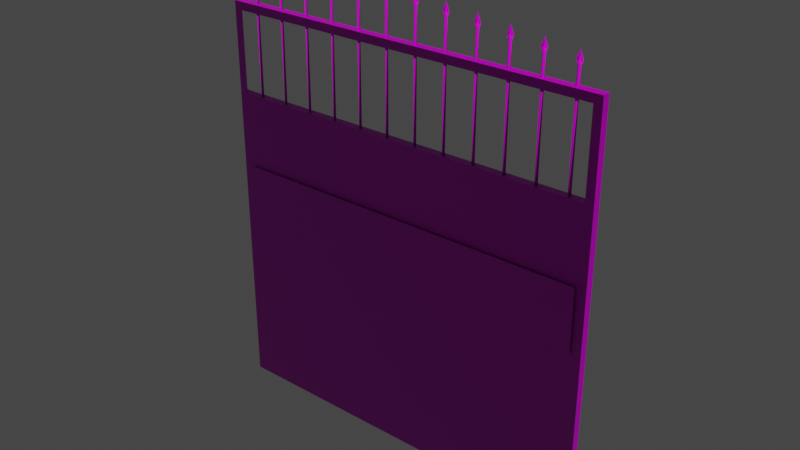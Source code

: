 # Source: railway_gate_right.blend  (saved by Blender 2.80.75; exported with 4.5.12 LTS)
import bpy
from mathutils import Matrix  # noqa: F401  (used for matrix-valued properties, if any)

bpy.ops.wm.read_factory_settings(use_empty=True)
scene = bpy.context.scene
scene.name = 'Scene'

# ---- collections
col_collection = bpy.data.collections.new('Collection'); scene.collection.children.link(col_collection)

# ---- images (referenced by path relative to the original .blend; pixels are not part of the script)
import os
ASSET_DIR = os.environ.get("B2B_ASSET_DIR", "")  # directory of the original .blend (textures are referenced by path, not embedded)
HERE = os.path.dirname(os.path.abspath(__file__))  # packed textures are extracted next to this script under _unpacked/

def load_image(name, relpath, width, height, colorspace="sRGB"):
    """Load a texture the original file referenced (path relative to the .blend, or extracted next to this script)."""
    p = next((c for c in (os.path.join(HERE, relpath), os.path.join(ASSET_DIR, relpath)) if relpath and os.path.exists(c)), "")
    if p:
        img = bpy.data.images.load(p, check_existing=True)
        img.name = name
    else:  # same state as the original file: an image datablock whose file is absent (Cycles renders it pink)
        img = bpy.data.images.new(name, width, height)
        img.source = "FILE"
        img.filepath = "//" + (relpath or name)
    img.colorspace_settings.name = colorspace
    return img
img_rail_gate_dds = load_image('rail_gate.dds', 'rail_gate.dds', 1024, 1024, 'sRGB')
img_rail_gate_specular_dds = load_image('rail_gate_specular.dds', 'rail_gate_specular.dds', 1024, 1024, 'sRGB')
img_rail_gate_bump_dds = load_image('rail_gate_bump.dds', 'rail_gate_bump.dds', 1024, 1024, 'Non-Color')

# ---- materials (node trees are filled in below, after node groups)
mat_railway_gate = bpy.data.materials.new('railway_gate')
mat_railway_gate.use_transparent_shadow = False
mat_railway_gate.diffuse_color = (0.7, 0.7, 0.7, 1.0)
mat_railway_gate.roughness = 0.5
mat_railway_gate.specular_intensity = 0.7

# ---- material node trees
mat_railway_gate.use_nodes = True; mat_railway_gate.node_tree.nodes.clear()
_N = mat_railway_gate.node_tree.nodes; _L = mat_railway_gate.node_tree.links
n0 = _N.new('ShaderNodeOutputMaterial'); n0.name = 'Material Output'; n0.location = (300, 300)
n1 = _N.new('ShaderNodeBsdfPrincipled'); n1.name = 'Principled BSDF'; n1.location = (10, 300)
n1.distribution = 'GGX'
n1.subsurface_method = 'BURLEY'
n1.inputs[3].default_value = 1.45
n1.inputs[27].default_value = (0.0, 0.0, 0.0, 1.0)
n1.inputs[28].default_value = 1.0
n2 = _N.new('ShaderNodeTexImage'); n2.name = 'Image Texture'; n2.location = (-300, 600)
n2.image = img_rail_gate_dds
n3 = _N.new('ShaderNodeTexImage'); n3.name = 'Image Texture.001'; n3.location = (-300, 300)
n3.image = img_rail_gate_specular_dds
n4 = _N.new('ShaderNodeNormalMap'); n4.name = 'Normal Map'; n4.location = (-300, -300)
n4.label = 'Normal/Map'
n5 = _N.new('ShaderNodeTexImage'); n5.name = 'Image Texture.002'; n5.location = (-600, -900)
n5.image = img_rail_gate_bump_dds
_L.new(n1.outputs[0], n0.inputs[0])
_L.new(n2.outputs[0], n1.inputs[0])
_L.new(n3.outputs[0], n1.inputs[13])
_L.new(n4.outputs[0], n1.inputs[5])
_L.new(n5.outputs[0], n4.inputs[1])
n0.is_active_output = True

# ---- world
world_world = bpy.data.worlds.new('World'); scene.world = world_world
world_world.use_nodes = True; world_world.node_tree.nodes.clear()
_N = world_world.node_tree.nodes; _L = world_world.node_tree.links
n0 = _N.new('ShaderNodeOutputWorld'); n0.name = 'World Output'; n0.location = (300, 300)
n1 = _N.new('ShaderNodeBackground'); n1.name = 'Background'; n1.location = (10, 300)
n1.inputs[0].default_value = (0.05088, 0.05088, 0.05088, 1.0)
_L.new(n1.outputs[0], n0.inputs[0])
n0.is_active_output = True
world_world.color = (0.05088, 0.05088, 0.05088)
world_world.use_sun_shadow = False
world_world.sun_shadow_jitter_overblur = 0.0

# ---- meshes
me_railway_gate = bpy.data.meshes.new('railway_gate')
me_railway_gate.from_pydata([(0.007825, 2.341, 1.093), (0.009941, 0.06078, 1.093), (0.007825, 2.341, 1.493), (0.009941, 0.06078, 1.493), (-0.02153, 1.652, 1.093), (-0.02218, 2.341, 1.093), (-0.02153, 1.652, 1.493), (-0.02218, 2.341, 1.493), (-0.01004, 0.03999, 1.91), (-0.01219, 2.36, 0.04), (-0.0501, 0.1037, 1.91), (-0.0522, 2.36, 0.09138), (-0.0101, 0.1037, 1.91), (-0.01219, 2.36, 0.09138), (-0.05001, -4.771e-05, 8.439e-10), (-0.05223, 2.4, 3.897e-07), (-0.05223, 2.4, 1.95), (-0.05001, -4.802e-05, 1.95), (-0.05001, -4.798e-05, 1.7), (-0.05023, 0.25, 1.95), (-0.00223, 2.4, 2.5), (-0.00223, 2.4, 3.889e-07), (-0.05223, 2.4, 2.5), (-0.05001, -4.811e-05, 2.5), (-7.91e-08, -3.879e-07, 2.5), (-4.686e-05, 0.05, 2.45), (-1.217e-07, 1.718e-08, 1.303e-15), (-4.686e-05, 0.05, 1.95), (-0.002183, 2.35, 1.95), (-0.01219, 2.36, 1.91), (-0.01004, 0.03999, 0.04), (-0.002183, 2.35, 2.45), (-0.02395, 0.14, 2.6), (-0.02395, 0.14, 1.95), (-0.03396, 0.15, 2.63), (-0.01396, 0.15, 1.95), (-0.01396, 0.15, 2.63), (-0.02397, 0.16, 1.95), (-0.02397, 0.16, 2.6), (-0.03396, 0.15, 1.95), (-0.02398, 0.17, 2.63), (-0.02396, 0.15, 2.68), (-0.02395, 0.13, 2.63), (-0.02412, 0.33, 2.62), (-0.02412, 0.33, 1.95), (-0.03413, 0.34, 2.65), (-0.01414, 0.34, 1.95), (-0.01414, 0.34, 2.65), (-0.02414, 0.35, 1.95), (-0.02414, 0.35, 2.62), (-0.03413, 0.34, 1.95), (-0.02416, 0.36, 2.65), (-0.02414, 0.34, 2.7), (-0.02412, 0.32, 2.65), (-0.02431, 0.52, 2.64), (-0.02431, 0.52, 1.95), (-0.03431, 0.53, 2.67), (-0.01432, 0.53, 1.95), (-0.01432, 0.53, 2.67), (-0.02433, 0.54, 1.95), (-0.02433, 0.54, 2.64), (-0.03431, 0.53, 1.95), (-0.02433, 0.55, 2.67), (-0.02431, 0.53, 2.72), (-0.02429, 0.51, 2.67), (-0.02448, 0.71, 2.66), (-0.02448, 0.71, 1.95), (-0.03449, 0.72, 2.69), (-0.01449, 0.72, 1.95), (-0.01449, 0.72, 2.69), (-0.0245, 0.73, 1.95), (-0.0245, 0.73, 2.66), (-0.03449, 0.72, 1.95), (-0.02451, 0.74, 2.69), (-0.02449, 0.72, 2.74), (-0.02447, 0.7, 2.69), (-0.02466, 0.9, 2.68), (-0.02466, 0.9, 1.95), (-0.03467, 0.91, 2.71), (-0.01467, 0.91, 1.95), (-0.01467, 0.91, 2.71), (-0.02468, 0.92, 1.95), (-0.02468, 0.92, 2.68), (-0.03467, 0.91, 1.95), (-0.02468, 0.93, 2.71), (-0.02466, 0.91, 2.76), (-0.02464, 0.89, 2.71), (-0.02483, 1.09, 2.7), (-0.02483, 1.09, 1.95), (-0.03484, 1.1, 2.73), (-0.01484, 1.1, 1.95), (-0.01484, 1.1, 2.73), (-0.02485, 1.11, 1.95), (-0.02485, 1.11, 2.7), (-0.03484, 1.1, 1.95), (-0.02487, 1.12, 2.73), (-0.02484, 1.1, 2.78), (-0.02482, 1.08, 2.73), (-0.02501, 1.28, 2.72), (-0.02501, 1.28, 1.95), (-0.03502, 1.29, 2.75), (-0.01502, 1.29, 1.95), (-0.01502, 1.29, 2.75), (-0.02503, 1.3, 2.72), (-0.02504, 1.31, 2.75), (-0.02503, 1.3, 1.95), (-0.03502, 1.29, 1.95), (-0.02502, 1.29, 2.8), (-0.025, 1.27, 2.75), (-0.02518, 1.47, 2.74), (-0.02518, 1.47, 1.95), (-0.03519, 1.48, 2.77), (-0.01519, 1.48, 1.95), (-0.01519, 1.48, 2.77), (-0.0252, 1.49, 1.95), (-0.0252, 1.49, 2.74), (-0.03519, 1.48, 1.95), (-0.02521, 1.5, 2.77), (-0.0252, 1.48, 2.82), (-0.02518, 1.46, 2.77), (-0.02536, 1.66, 2.76), (-0.02536, 1.66, 1.95), (-0.03537, 1.67, 2.79), (-0.01538, 1.67, 1.95), (-0.01538, 1.67, 2.79), (-0.02538, 1.68, 1.95), (-0.02538, 1.68, 2.76), (-0.03537, 1.67, 1.95), (-0.02539, 1.69, 2.79), (-0.02537, 1.67, 2.84), (-0.02535, 1.65, 2.79), (-0.02553, 1.85, 2.78), (-0.02553, 1.85, 1.95), (-0.03554, 1.86, 2.81), (-0.01555, 1.86, 1.95), (-0.01555, 1.86, 2.81), (-0.02556, 1.87, 1.95), (-0.02556, 1.87, 2.78), (-0.03554, 1.86, 1.95), (-0.02556, 1.88, 2.81), (-0.02555, 1.86, 2.86), (-0.02553, 1.84, 2.81), (-0.02572, 2.04, 2.8), (-0.02572, 2.04, 1.95), (-0.03573, 2.05, 2.83), (-0.01573, 2.05, 1.95), (-0.01573, 2.05, 2.83), (-0.02574, 2.06, 1.95), (-0.02574, 2.06, 2.8), (-0.03573, 2.05, 1.95), (-0.02574, 2.07, 2.83), (-0.02572, 2.05, 2.88), (-0.0257, 2.03, 2.83), (-0.02589, 2.23, 2.82), (-0.02589, 2.23, 1.95), (-0.0359, 2.24, 2.85), (-0.0159, 2.24, 1.95), (-0.0159, 2.24, 2.85), (-0.02591, 2.25, 1.95), (-0.02591, 2.25, 2.82), (-0.0359, 2.24, 1.95), (-0.02591, 2.26, 2.85), (-0.0259, 2.24, 2.9), (-0.02588, 2.22, 2.85)], [], [(0, 2, 1), (3, 1, 2), (4, 6, 5), (7, 5, 6), (10, 12, 11), (13, 11, 12), (20, 21, 15), (15, 16, 20), (16, 22, 20), (20, 22, 23), (23, 24, 20), (25, 20, 24), (24, 26, 25), (27, 25, 26), (26, 21, 27), (21, 28, 27), (17, 27, 28), (28, 19, 17), (8, 17, 19), (19, 29, 8), (8, 29, 9), (9, 30, 8), (17, 8, 30), (18, 17, 30), (30, 14, 18), (18, 14, 26), (26, 24, 18), (24, 17, 18), (24, 23, 17), (27, 17, 23), (23, 25, 27), (25, 23, 22), (22, 31, 25), (25, 31, 20), (31, 28, 20), (21, 20, 28), (28, 31, 22), (22, 16, 28), (16, 19, 28), (19, 16, 29), (9, 29, 16), (16, 15, 9), (9, 15, 14), (14, 30, 9), (32, 34, 33), (33, 35, 32), (36, 32, 35), (35, 37, 36), (38, 36, 37), (37, 39, 38), (34, 38, 39), (39, 33, 34), (34, 40, 38), (40, 36, 38), (40, 41, 36), (36, 41, 42), (36, 42, 32), (42, 34, 32), (42, 41, 34), (34, 41, 40), (43, 45, 44), (44, 46, 43), (47, 43, 46), (46, 48, 47), (49, 47, 48), (48, 50, 49), (45, 49, 50), (50, 44, 45), (45, 51, 49), (51, 47, 49), (51, 52, 47), (47, 52, 53), (47, 53, 43), (53, 45, 43), (53, 52, 45), (45, 52, 51), (54, 56, 55), (55, 57, 54), (58, 54, 57), (57, 59, 58), (60, 58, 59), (59, 61, 60), (56, 60, 61), (61, 55, 56), (56, 62, 60), (62, 58, 60), (62, 63, 58), (58, 63, 64), (58, 64, 54), (64, 56, 54), (64, 63, 56), (56, 63, 62), (65, 67, 66), (66, 68, 65), (69, 65, 68), (68, 70, 69), (71, 69, 70), (70, 72, 71), (67, 71, 72), (72, 66, 67), (67, 73, 71), (73, 69, 71), (73, 74, 69), (69, 74, 75), (69, 75, 65), (75, 67, 65), (75, 74, 67), (67, 74, 73), (76, 78, 77), (77, 79, 76), (80, 76, 79), (79, 81, 80), (82, 80, 81), (81, 83, 82), (78, 82, 83), (83, 77, 78), (78, 84, 82), (84, 80, 82), (84, 85, 80), (80, 85, 86), (80, 86, 76), (86, 78, 76), (86, 85, 78), (78, 85, 84), (87, 89, 88), (88, 90, 87), (91, 87, 90), (90, 92, 91), (93, 91, 92), (92, 94, 93), (89, 93, 94), (94, 88, 89), (89, 95, 93), (95, 91, 93), (95, 96, 91), (91, 96, 97), (91, 97, 87), (97, 89, 87), (97, 96, 89), (89, 96, 95), (98, 100, 99), (99, 101, 98), (102, 98, 101), (102, 101, 103), (104, 102, 103), (100, 104, 103), (103, 105, 100), (106, 100, 105), (106, 99, 100), (105, 103, 101), (100, 107, 104), (104, 107, 102), (102, 107, 108), (102, 108, 98), (108, 100, 98), (108, 107, 100), (109, 111, 110), (110, 112, 109), (113, 109, 112), (112, 114, 113), (115, 113, 114), (114, 116, 115), (111, 115, 116), (116, 110, 111), (111, 117, 115), (117, 113, 115), (117, 118, 113), (113, 118, 119), (113, 119, 109), (119, 111, 109), (119, 118, 111), (111, 118, 117), (120, 122, 121), (121, 123, 120), (124, 120, 123), (123, 125, 124), (126, 124, 125), (125, 127, 126), (122, 126, 127), (127, 121, 122), (122, 128, 126), (128, 124, 126), (128, 129, 124), (124, 129, 130), (124, 130, 120), (130, 122, 120), (130, 129, 122), (122, 129, 128), (131, 133, 132), (132, 134, 131), (135, 131, 134), (134, 136, 135), (137, 135, 136), (136, 138, 137), (133, 137, 138), (138, 132, 133), (133, 139, 137), (139, 135, 137), (139, 140, 135), (135, 140, 141), (135, 141, 131), (141, 133, 131), (141, 140, 133), (133, 140, 139), (142, 144, 143), (143, 145, 142), (146, 142, 145), (145, 147, 146), (148, 146, 147), (147, 149, 148), (144, 148, 149), (149, 143, 144), (144, 150, 148), (150, 146, 148), (150, 151, 146), (146, 151, 152), (146, 152, 142), (152, 144, 142), (152, 151, 144), (144, 151, 150), (153, 155, 154), (154, 156, 153), (157, 153, 156), (156, 158, 157), (159, 157, 158), (158, 160, 159), (155, 159, 160), (160, 154, 155), (155, 161, 159), (161, 157, 159), (161, 162, 157), (157, 162, 163), (157, 163, 153), (163, 155, 153), (163, 162, 155), (155, 162, 161)])
_uv = me_railway_gate.uv_layers.new(name='UVMap')
_uv.uv.foreach_set('vector', [-1.654, 0.5319, -1.654, 0.61, -1.877, 0.5319, -1.877, 0.61, -1.877, 0.5319, -1.654, 0.61, -1.721, 0.5319, -1.721, 0.61, -1.654, 0.5319, -1.654, 0.61, -1.654, 0.5319, -1.721, 0.61, -1.037, -7.51, -1.037, -7.502, -1.32, -7.51, -1.32, -7.502, -1.32, -7.51, -1.037, -7.502, -2.77, 0.4876, -2.77, -0.000714, -2.765, -0.000714, -2.765, -0.000714, -2.765, 0.3801, -2.77, 0.4876, -2.765, 0.3801, -2.765, 0.4876, -2.77, 0.4876, -2.765, 0.4767, -2.765, 0.4864, -2.999, 0.4864, -2.999, 0.4864, -2.999, 0.4767, -2.765, 0.4767, -3.534, 0.4793, -3.305, 0.4891, -3.539, 0.4891, -3.539, 0.4891, -3.539, 0.000828, -3.534, 0.4793, -3.534, 0.3817, -3.534, 0.4793, -3.539, 0.000828, -3.539, 0.000828, -3.305, 0.000828, -3.534, 0.3817, -3.305, 0.000828, -3.309, 0.3817, -3.534, 0.3817, -3.0, 0.3705, -2.995, 0.3803, -2.77, 0.3803, -2.77, 0.3803, -2.975, 0.3705, -3.0, 0.3705, -1.304, 0.502, -1.3, 0.491, -1.324, 0.491, -1.324, 0.491, -1.53, 0.502, -1.304, 0.502, -1.08, 0.3708, -1.303, 0.3708, -1.303, 0.009857, -1.303, 0.009857, -1.08, 0.009859, -1.08, 0.3708, -0.9646, 0.4917, -0.9685, 0.5028, -1.151, 0.5028, -0.989, 0.4917, -0.9646, 0.4917, -1.151, 0.5028, -1.151, 0.5028, -1.155, 0.4917, -0.989, 0.4917, -3.005, 0.3328, -3.005, 0.000746, -3.0, 0.000746, -3.0, 0.000746, -3.0, 0.489, -3.005, 0.3328, -3.0, 0.489, -3.005, 0.3816, -3.005, 0.3328, -3.0, 0.489, -3.005, 0.489, -3.005, 0.3816, -0.9645, 0.5038, -0.9645, 0.49, -0.9108, 0.49, -0.9108, 0.49, -0.9157, 0.5038, -0.9645, 0.5038, -1.688, 0.504, -1.693, 0.4902, -1.459, 0.4902, -1.459, 0.4902, -1.464, 0.504, -1.688, 0.504, -3.534, 0.4793, -3.309, 0.4793, -3.305, 0.4891, -3.309, 0.4793, -3.309, 0.3817, -3.305, 0.4891, -3.305, 0.000828, -3.305, 0.4891, -3.309, 0.3817, -1.391, 0.504, -1.439, 0.504, -1.444, 0.4902, -1.444, 0.4902, -1.391, 0.4902, -1.391, 0.504, -2.766, 0.3705, -2.975, 0.3705, -2.77, 0.3803, -1.324, 0.491, -1.534, 0.491, -1.53, 0.502, -1.204, 0.5027, -1.387, 0.5027, -1.391, 0.4917, -1.391, 0.4917, -1.2, 0.4917, -1.204, 0.5027, -1.283, 0.4911, -1.287, 0.5022, -1.053, 0.5022, -1.053, 0.5022, -1.057, 0.4911, -1.283, 0.4911, -0.9879, 0.3429, -0.9865, 0.3488, -0.9879, 0.216, -0.9879, 0.216, -0.9865, 0.216, -0.9879, 0.3429, -0.9865, 0.3488, -0.9879, 0.3429, -0.9865, 0.216, -0.9865, 0.216, -0.9879, 0.216, -0.9865, 0.3488, -0.9879, 0.3429, -0.9865, 0.3488, -0.9879, 0.216, -0.9852, 0.216, -0.9865, 0.216, -0.9852, 0.3429, -0.9865, 0.3488, -0.9852, 0.3429, -0.9865, 0.216, -0.9865, 0.216, -0.9879, 0.216, -0.9865, 0.3488, -0.9865, 0.3488, -0.9844, 0.3489, -0.9852, 0.3429, -0.9887, 0.3489, -0.9865, 0.3488, -0.9879, 0.3429, -0.9887, 0.3489, -0.9869, 0.3587, -0.9865, 0.3488, -0.9865, 0.3488, -0.9825, 0.3546, -0.9851, 0.3455, -0.9865, 0.3488, -0.9851, 0.3455, -0.9879, 0.3429, -0.9887, 0.3489, -0.9865, 0.3488, -0.9879, 0.3429, -0.9887, 0.3489, -0.9869, 0.3587, -0.9865, 0.3488, -0.9865, 0.3488, -0.9862, 0.3587, -0.9844, 0.3489, -0.9879, 0.3429, -0.9865, 0.3488, -0.9879, 0.2121, -0.9879, 0.2121, -0.9865, 0.2121, -0.9879, 0.3429, -0.9865, 0.3488, -0.9879, 0.3429, -0.9865, 0.2121, -0.9865, 0.2121, -0.9879, 0.2121, -0.9865, 0.3488, -0.9879, 0.3429, -0.9865, 0.3488, -0.9879, 0.2121, -0.9852, 0.2121, -0.9865, 0.2121, -0.9852, 0.3429, -0.9865, 0.3488, -0.9852, 0.3429, -0.9865, 0.2121, -0.9865, 0.2121, -0.9879, 0.2121, -0.9865, 0.3488, -0.9865, 0.3488, -0.9844, 0.3489, -0.9852, 0.3429, -0.9887, 0.3489, -0.9865, 0.3488, -0.9879, 0.3429, -0.9887, 0.3489, -0.9869, 0.3587, -0.9865, 0.3488, -0.9865, 0.3488, -0.9825, 0.3546, -0.9851, 0.3455, -0.9865, 0.3488, -0.9851, 0.3455, -0.9879, 0.3429, -0.9887, 0.3489, -0.9865, 0.3488, -0.9879, 0.3429, -0.9887, 0.3489, -0.9869, 0.3587, -0.9865, 0.3488, -0.9865, 0.3488, -0.9862, 0.3587, -0.9844, 0.3489, -0.9879, 0.3429, -0.9865, 0.3488, -0.9879, 0.2082, -0.9879, 0.2082, -0.9865, 0.2082, -0.9879, 0.3429, -0.9865, 0.3488, -0.9879, 0.3429, -0.9865, 0.2082, -0.9865, 0.2082, -0.9879, 0.2082, -0.9865, 0.3488, -0.9879, 0.3429, -0.9865, 0.3488, -0.9879, 0.2082, -0.9852, 0.2082, -0.9865, 0.2082, -0.9852, 0.3429, -0.9865, 0.3488, -0.9852, 0.3429, -0.9865, 0.2082, -0.9865, 0.2082, -0.9879, 0.2082, -0.9865, 0.3488, -0.9865, 0.3488, -0.9844, 0.3489, -0.9852, 0.3429, -0.9887, 0.3489, -0.9865, 0.3488, -0.9879, 0.3429, -0.9887, 0.3489, -0.9869, 0.3587, -0.9865, 0.3488, -0.9865, 0.3488, -0.9825, 0.3546, -0.9851, 0.3455, -0.9865, 0.3488, -0.9851, 0.3455, -0.9879, 0.3429, -0.9887, 0.3489, -0.9865, 0.3488, -0.9879, 0.3429, -0.9887, 0.3489, -0.9869, 0.3587, -0.9865, 0.3488, -0.9865, 0.3488, -0.9862, 0.3587, -0.9844, 0.3489, -0.9879, 0.3429, -0.9865, 0.3488, -0.9879, 0.2043, -0.9879, 0.2043, -0.9865, 0.2043, -0.9879, 0.3429, -0.9865, 0.3488, -0.9879, 0.3429, -0.9865, 0.2043, -0.9865, 0.2043, -0.9879, 0.2043, -0.9865, 0.3488, -0.9879, 0.3429, -0.9865, 0.3488, -0.9879, 0.2043, -0.9852, 0.2043, -0.9865, 0.2043, -0.9852, 0.3429, -0.9865, 0.3488, -0.9852, 0.3429, -0.9865, 0.2043, -0.9865, 0.2043, -0.9879, 0.2043, -0.9865, 0.3488, -0.9865, 0.3488, -0.9844, 0.3489, -0.9852, 0.3429, -0.9887, 0.3489, -0.9865, 0.3488, -0.9879, 0.3429, -0.9887, 0.3489, -0.9869, 0.3587, -0.9865, 0.3488, -0.9865, 0.3488, -0.9825, 0.3546, -0.9851, 0.3455, -0.9865, 0.3488, -0.9851, 0.3455, -0.9879, 0.3429, -0.9887, 0.3489, -0.9865, 0.3488, -0.9879, 0.3429, -0.9887, 0.3489, -0.9869, 0.3587, -0.9865, 0.3488, -0.9865, 0.3488, -0.9862, 0.3587, -0.9844, 0.3489, -0.9879, 0.3429, -0.9865, 0.3488, -0.9879, 0.2004, -0.9879, 0.2004, -0.9865, 0.2004, -0.9879, 0.3429, -0.9865, 0.3488, -0.9879, 0.3429, -0.9865, 0.2004, -0.9865, 0.2004, -0.9879, 0.2004, -0.9865, 0.3488, -0.9879, 0.3429, -0.9865, 0.3488, -0.9879, 0.2004, -0.9852, 0.2004, -0.9865, 0.2004, -0.9852, 0.3429, -0.9865, 0.3488, -0.9852, 0.3429, -0.9865, 0.2004, -0.9865, 0.2004, -0.9879, 0.2004, -0.9865, 0.3488, -0.9865, 0.3488, -0.9844, 0.3489, -0.9852, 0.3429, -0.9887, 0.3489, -0.9865, 0.3488, -0.9879, 0.3429, -0.9887, 0.3489, -0.9869, 0.3587, -0.9865, 0.3488, -0.9865, 0.3488, -0.9825, 0.3546, -0.9851, 0.3455, -0.9865, 0.3488, -0.9851, 0.3455, -0.9879, 0.3429, -0.9887, 0.3489, -0.9865, 0.3488, -0.9879, 0.3429, -0.9887, 0.3489, -0.9869, 0.3587, -0.9865, 0.3488, -0.9865, 0.3488, -0.9862, 0.3587, -0.9844, 0.3489, -0.9879, 0.3429, -0.9865, 0.3488, -0.9879, 0.1964, -0.9879, 0.1964, -0.9865, 0.1964, -0.9879, 0.3429, -0.9865, 0.3488, -0.9879, 0.3429, -0.9865, 0.1964, -0.9865, 0.1964, -0.9879, 0.1964, -0.9865, 0.3488, -0.9879, 0.3429, -0.9865, 0.3488, -0.9879, 0.1964, -0.9852, 0.1964, -0.9865, 0.1964, -0.9852, 0.3429, -0.9865, 0.3488, -0.9852, 0.3429, -0.9865, 0.1964, -0.9865, 0.1964, -0.9879, 0.1964, -0.9865, 0.3488, -0.9865, 0.3488, -0.9844, 0.3489, -0.9852, 0.3429, -0.9887, 0.3489, -0.9865, 0.3488, -0.9879, 0.3429, -0.9887, 0.3489, -0.9869, 0.3587, -0.9865, 0.3488, -0.9865, 0.3488, -0.9825, 0.3546, -0.9851, 0.3455, -0.9865, 0.3488, -0.9851, 0.3455, -0.9879, 0.3429, -0.9887, 0.3489, -0.9865, 0.3488, -0.9879, 0.3429, -0.9887, 0.3489, -0.9869, 0.3587, -0.9865, 0.3488, -0.9865, 0.3488, -0.9862, 0.3587, -0.9844, 0.3489, -0.9879, 0.3429, -0.9865, 0.3488, -0.9879, 0.1925, -0.9879, 0.1925, -0.9865, 0.1925, -0.9879, 0.3429, -0.9865, 0.3488, -0.9879, 0.3429, -0.9865, 0.1925, -0.9865, 0.3488, -0.9865, 0.1925, -0.9879, 0.3429, -0.9887, 0.3489, -0.9865, 0.3488, -0.9879, 0.3429, -0.9865, 0.3488, -0.9844, 0.3489, -0.9852, 0.3429, -0.9852, 0.3429, -0.9852, 0.1925, -0.9865, 0.3488, -0.9865, 0.1925, -0.9865, 0.3488, -0.9852, 0.1925, -0.9865, 0.1925, -0.9879, 0.1925, -0.9865, 0.3488, -0.9879, 0.1925, -0.9879, 0.3429, -0.9865, 0.1925, -0.9865, 0.3488, -0.9862, 0.3587, -0.9844, 0.3489, -0.9887, 0.3489, -0.9869, 0.3587, -0.9865, 0.3488, -0.9865, 0.3488, -0.9825, 0.3546, -0.9851, 0.3455, -0.9865, 0.3488, -0.9851, 0.3455, -0.9879, 0.3429, -0.9887, 0.3489, -0.9865, 0.3488, -0.9879, 0.3429, -0.9887, 0.3489, -0.9869, 0.3587, -0.9865, 0.3488, -0.9879, 0.3429, -0.9865, 0.3488, -0.9879, 0.1886, -0.9879, 0.1886, -0.9865, 0.1886, -0.9879, 0.3429, -0.9865, 0.3488, -0.9879, 0.3429, -0.9865, 0.1886, -0.9865, 0.1886, -0.9879, 0.1886, -0.9865, 0.3488, -0.9879, 0.3429, -0.9865, 0.3488, -0.9879, 0.1886, -0.9852, 0.1886, -0.9865, 0.1886, -0.9852, 0.3429, -0.9865, 0.3488, -0.9852, 0.3429, -0.9865, 0.1886, -0.9865, 0.1886, -0.9879, 0.1886, -0.9865, 0.3488, -0.9865, 0.3488, -0.9844, 0.3489, -0.9852, 0.3429, -0.9887, 0.3489, -0.9865, 0.3488, -0.9879, 0.3429, -0.9887, 0.3489, -0.9869, 0.3587, -0.9865, 0.3488, -0.9865, 0.3488, -0.9825, 0.3546, -0.9851, 0.3455, -0.9865, 0.3488, -0.9851, 0.3455, -0.9879, 0.3429, -0.9887, 0.3489, -0.9865, 0.3488, -0.9879, 0.3429, -0.9887, 0.3489, -0.9869, 0.3587, -0.9865, 0.3488, -0.9865, 0.3488, -0.9862, 0.3587, -0.9844, 0.3489, -0.9879, 0.3429, -0.9865, 0.3488, -0.9879, 0.1847, -0.9879, 0.1847, -0.9865, 0.1847, -0.9879, 0.3429, -0.9865, 0.3488, -0.9879, 0.3429, -0.9865, 0.1847, -0.9865, 0.1847, -0.9879, 0.1847, -0.9865, 0.3488, -0.9879, 0.3429, -0.9865, 0.3488, -0.9879, 0.1847, -0.9852, 0.1847, -0.9865, 0.1847, -0.9852, 0.3429, -0.9865, 0.3488, -0.9852, 0.3429, -0.9865, 0.1847, -0.9865, 0.1847, -0.9879, 0.1847, -0.9865, 0.3488, -0.9865, 0.3488, -0.9844, 0.3489, -0.9852, 0.3429, -0.9887, 0.3489, -0.9865, 0.3488, -0.9879, 0.3429, -0.9887, 0.3489, -0.9869, 0.3587, -0.9865, 0.3488, -0.9865, 0.3488, -0.9825, 0.3546, -0.9851, 0.3455, -0.9865, 0.3488, -0.9851, 0.3455, -0.9879, 0.3429, -0.9887, 0.3489, -0.9865, 0.3488, -0.9879, 0.3429, -0.9887, 0.3489, -0.9869, 0.3587, -0.9865, 0.3488, -0.9865, 0.3488, -0.9862, 0.3587, -0.9844, 0.3489, -0.9879, 0.3429, -0.9865, 0.3488, -0.9879, 0.1808, -0.9879, 0.1808, -0.9865, 0.1808, -0.9879, 0.3429, -0.9865, 0.3488, -0.9879, 0.3429, -0.9865, 0.1808, -0.9865, 0.1808, -0.9879, 0.1808, -0.9865, 0.3488, -0.9879, 0.3429, -0.9865, 0.3488, -0.9879, 0.1808, -0.9852, 0.1808, -0.9865, 0.1808, -0.9852, 0.3429, -0.9865, 0.3488, -0.9852, 0.3429, -0.9865, 0.1808, -0.9865, 0.1808, -0.9879, 0.1808, -0.9865, 0.3488, -0.9865, 0.3488, -0.9844, 0.3489, -0.9852, 0.3429, -0.9887, 0.3489, -0.9865, 0.3488, -0.9879, 0.3429, -0.9887, 0.3489, -0.9869, 0.3587, -0.9865, 0.3488, -0.9865, 0.3488, -0.9825, 0.3546, -0.9851, 0.3455, -0.9865, 0.3488, -0.9851, 0.3455, -0.9879, 0.3429, -0.9887, 0.3489, -0.9865, 0.3488, -0.9879, 0.3429, -0.9887, 0.3489, -0.9869, 0.3587, -0.9865, 0.3488, -0.9865, 0.3488, -0.9862, 0.3587, -0.9844, 0.3489, -0.9879, 0.3429, -0.9865, 0.3488, -0.9879, 0.1769, -0.9879, 0.1769, -0.9865, 0.1769, -0.9879, 0.3429, -0.9865, 0.3488, -0.9879, 0.3429, -0.9865, 0.1769, -0.9865, 0.1769, -0.9879, 0.1769, -0.9865, 0.3488, -0.9879, 0.3429, -0.9865, 0.3488, -0.9879, 0.1769, -0.9852, 0.1769, -0.9865, 0.1769, -0.9852, 0.3429, -0.9865, 0.3488, -0.9852, 0.3429, -0.9865, 0.1769, -0.9865, 0.1769, -0.9879, 0.1769, -0.9865, 0.3488, -0.9865, 0.3488, -0.9844, 0.3489, -0.9852, 0.3429, -0.9887, 0.3489, -0.9865, 0.3488, -0.9879, 0.3429, -0.9887, 0.3489, -0.9869, 0.3587, -0.9865, 0.3488, -0.9865, 0.3488, -0.9825, 0.3546, -0.9851, 0.3455, -0.9865, 0.3488, -0.9851, 0.3455, -0.9879, 0.3429, -0.9887, 0.3489, -0.9865, 0.3488, -0.9879, 0.3429, -0.9887, 0.3489, -0.9869, 0.3587, -0.9865, 0.3488, -0.9865, 0.3488, -0.9862, 0.3587, -0.9844, 0.3489, -0.9879, 0.3429, -0.9865, 0.3488, -0.9879, 0.173, -0.9879, 0.173, -0.9865, 0.173, -0.9879, 0.3429, -0.9865, 0.3488, -0.9879, 0.3429, -0.9865, 0.173, -0.9865, 0.173, -0.9879, 0.173, -0.9865, 0.3488, -0.9879, 0.3429, -0.9865, 0.3488, -0.9879, 0.173, -0.9852, 0.173, -0.9865, 0.173, -0.9852, 0.3429, -0.9865, 0.3488, -0.9852, 0.3429, -0.9865, 0.173, -0.9865, 0.173, -0.9879, 0.173, -0.9865, 0.3488, -0.9865, 0.3488, -0.9844, 0.3489, -0.9852, 0.3429, -0.9887, 0.3489, -0.9865, 0.3488, -0.9879, 0.3429, -0.9887, 0.3489, -0.9869, 0.3587, -0.9865, 0.3488, -0.9865, 0.3488, -0.9825, 0.3546, -0.9851, 0.3455, -0.9865, 0.3488, -0.9851, 0.3455, -0.9879, 0.3429, -0.9887, 0.3489, -0.9865, 0.3488, -0.9879, 0.3429, -0.9887, 0.3489, -0.9869, 0.3587, -0.9865, 0.3488, -0.9865, 0.3488, -0.9862, 0.3587, -0.9844, 0.3489])
me_railway_gate.materials.append(mat_railway_gate)
me_railway_gate.use_remesh_preserve_volume = False
me_railway_gate.use_remesh_preserve_attributes = False
me_railway_gate.use_mirror_vertex_groups = False
me_railway_gate.update()
me_railway_gate.normals_split_custom_set([tuple(v) for v in zip(*[iter([1.0, 0.0009282, 5.106e-10, 1.0, 0.0009282, 5.106e-10, 1.0, 0.0009282, 5.106e-10, 1.0, 0.0009282, -1.838e-08, 1.0, 0.0009282, -1.838e-08, 1.0, 0.0009282, -1.838e-08, -1.0, -0.0009341, 3.721e-08, -1.0, -0.0009341, 3.721e-08, -1.0, -0.0009341, 3.721e-08, -1.0, -0.0009341, 3.721e-08, -1.0, -0.0009341, 3.721e-08, -1.0, -0.0009341, 3.721e-08, -0.0006005, 0.6276, 0.7786, -0.0006005, 0.6276, 0.7786, -0.0006005, 0.6276, 0.7786, -0.0006499, 0.6276, 0.7786, -0.0006499, 0.6276, 0.7786, -0.0006499, 0.6276, 0.7786, -0.0009251, 1.0, 1.192e-07, -0.0009251, 1.0, 1.192e-07, -0.0009251, 1.0, 1.192e-07, -0.0009217, 1.0, -1.528e-07, -0.0009217, 1.0, -1.528e-07, -0.0009217, 1.0, -1.528e-07, -0.0009203, 1.0, 0.0, -0.0009203, 1.0, 0.0, -0.0009203, 1.0, 0.0, 0.0, -1.987e-07, 1.0, 0.0, -1.987e-07, 1.0, 0.0, -1.987e-07, 1.0, 0.0, -1.987e-07, 1.0, 0.0, -1.987e-07, 1.0, 0.0, -1.987e-07, 1.0, 1.0, 0.0009293, -6.24e-06, 1.0, 0.0009293, -6.24e-06, 1.0, 0.0009293, -6.24e-06, 1.0, 0.0009355, -1.688e-08, 1.0, 0.0009355, -1.688e-08, 1.0, 0.0009355, -1.688e-08, 1.0, 0.0009355, -1.754e-08, 1.0, 0.0009355, -1.754e-08, 1.0, 0.0009355, -1.754e-08, 1.0, 0.0009293, 1.428e-07, 1.0, 0.0009293, 1.428e-07, 1.0, 0.0009293, 1.428e-07, 1.0, 0.0009288, -3.847e-07, 1.0, 0.0009288, -3.847e-07, 1.0, 0.0009288, -3.847e-07, 0.0, -1.553e-07, 1.0, 0.0, -1.553e-07, 1.0, 0.0, -1.553e-07, 1.0, -1.91e-05, -6.417e-09, 1.0, -1.91e-05, -6.417e-09, 1.0, -1.91e-05, -6.417e-09, 1.0, -0.7071, -0.0006335, -0.7071, -0.7071, -0.0006335, -0.7071, -0.7071, -0.0006335, -0.7071, -0.7072, -0.0006547, -0.7071, -0.7072, -0.0006547, -0.7071, -0.7072, -0.0006547, -0.7071, -1.0, -0.000926, 1.568e-08, -1.0, -0.000926, 1.568e-08, -1.0, -0.000926, 1.568e-08, -1.0, -0.000926, 1.732e-08, -1.0, -0.000926, 1.732e-08, -1.0, -0.000926, 1.732e-08, -0.7078, 0.7065, 1.27e-07, -0.7078, 0.7065, 1.27e-07, -0.7078, 0.7065, 1.27e-07, -0.7078, 0.7065, 1.152e-07, -0.7078, 0.7065, 1.152e-07, -0.7078, 0.7065, 1.152e-07, -0.7078, 0.7065, 1.271e-07, -0.7078, 0.7065, 1.271e-07, -0.7078, 0.7065, 1.271e-07, 0.0009543, -1.0, -1.622e-07, 0.0009543, -1.0, -1.622e-07, 0.0009543, -1.0, -1.622e-07, 0.0009543, -1.0, -1.62e-07, 0.0009543, -1.0, -1.62e-07, 0.0009543, -1.0, -1.62e-07, 0.0009543, -1.0, -1.621e-07, 0.0009543, -1.0, -1.621e-07, 0.0009543, -1.0, -1.621e-07, 0.0009543, -1.0, -1.617e-07, 0.0009543, -1.0, -1.617e-07, 0.0009543, -1.0, -1.617e-07, -0.7077, 0.7065, 1.197e-07, -0.7077, 0.7065, 1.197e-07, -0.7077, 0.7065, 1.197e-07, -0.7077, 0.7065, 1.304e-07, -0.7077, 0.7065, 1.304e-07, -0.7077, 0.7065, 1.304e-07, -0.7071, -0.0006538, -0.7072, -0.7071, -0.0006538, -0.7072, -0.7071, -0.0006538, -0.7072, -0.7071, -0.0006566, -0.7071, -0.7071, -0.0006566, -0.7071, -0.7074, -0.000514, -0.7068, 1.0, 0.0009288, 1.653e-05, 1.0, 0.0009288, 1.653e-05, 1.0, 0.0009288, 1.653e-05, 1.0, 0.0009456, -2.369e-07, 1.0, 0.0009456, -2.369e-07, 1.0, 0.0009456, -2.369e-07, 1.0, 0.0009432, -1.77e-08, 1.0, 0.0009432, -1.77e-08, 1.0, 0.0009432, -1.77e-08, -0.7065, -0.7078, -1.264e-06, -0.7065, -0.7078, -1.264e-06, -0.7065, -0.7078, -1.264e-06, -0.7065, -0.7078, 0.0, -0.7065, -0.7078, 0.0, -0.7065, -0.7078, 0.0, 0.0, -1.665e-07, 1.0, 0.0, -1.665e-07, 1.0, 0.0, -1.665e-07, 1.0, -0.7071, -0.0006563, -0.7071, -0.7071, -0.0006563, -0.7071, -0.7071, -0.0006563, -0.7071, -0.7064, -0.7078, -1.409e-07, -0.7064, -0.7078, -1.409e-07, -0.7064, -0.7078, -1.409e-07, -0.7064, -0.7078, 0.0, -0.7064, -0.7078, 0.0, -0.7064, -0.7078, 0.0, -0.7071, -0.0006542, 0.7071, -0.7071, -0.0006542, 0.7071, -0.7071, -0.0006542, 0.7071, -0.7071, -0.0006549, 0.7071, -0.7071, -0.0006549, 0.7071, -0.7071, -0.0006549, 0.7071, -0.08493, -0.9062, 0.4142, -0.05503, -0.9441, 0.3251, -0.9999, -0.001001, -0.0147, 0.5005, -0.4994, -0.7072, 0.5114, -0.4886, -0.7069, 0.9937, 0.002977, -0.112, 0.05235, -0.9487, 0.3119, 0.08024, -0.9124, 0.4015, 0.00121, -0.9999, -0.01535, 0.4995, 0.5005, -0.7071, 0.4889, 0.511, -0.707, -0.0008091, 0.9997, 0.02633, 0.08492, 0.9062, 0.4141, 0.05492, 0.9441, 0.3251, 0.9999, 0.0009769, -0.01471, -0.5006, 0.4995, -0.7071, -0.5115, 0.4886, -0.7069, -0.9937, -0.003003, -0.112, -0.05228, 0.9487, 0.3119, -0.08023, 0.9124, 0.4014, -0.001234, 0.9999, -0.01534, -0.4995, -0.5005, -0.7071, -0.4891, -0.5108, -0.707, 0.0006435, -0.9997, 0.02632, -0.9669, 0.1338, 0.2171, -0.7981, 0.5715, -0.1907, -0.7711, -0.5897, -0.24, 0.7971, 0.573, -0.1907, 0.9668, 0.1353, 0.2168, 0.772, -0.5886, -0.2402, 0.7918, 0.5673, 0.2264, 0.5815, 0.7553, 0.3022, 0.9275, 0.2581, -0.2705, 0.9279, -0.2566, -0.2706, 0.5823, -0.7547, 0.3023, 0.7927, -0.5659, 0.2266, 0.9669, -0.1339, 0.2171, 0.7981, -0.5715, -0.1907, 0.7711, 0.5896, -0.2402, -0.7971, -0.573, -0.1906, -0.9668, -0.1354, 0.2168, -0.7719, 0.5885, -0.2403, -0.7916, -0.5674, 0.2266, -0.5813, -0.7556, 0.3021, -0.9276, -0.258, -0.2703, -0.928, 0.2564, -0.2705, -0.5825, 0.7546, 0.3021, -0.7926, 0.566, 0.2268, -0.08491, -0.9062, 0.4142, -0.0549, -0.9442, 0.3248, -0.9999, -0.001015, -0.01426, 0.5005, -0.4994, -0.7072, 0.5111, -0.4889, -0.7069, 0.9937, 0.002948, -0.1125, 0.0522, -0.9487, 0.3119, 0.08047, -0.9122, 0.4019, 0.00128, -0.9999, -0.01487, 0.4995, 0.5005, -0.7071, 0.4894, 0.5106, -0.707, -0.0005738, 0.9997, 0.02587, 0.08492, 0.9062, 0.4141, 0.05498, 0.9442, 0.3247, 0.9999, 0.001015, -0.01426, -0.5005, 0.4994, -0.7072, -0.5111, 0.489, -0.7069, -0.9937, -0.002916, -0.1123, -0.05224, 0.9487, 0.3119, -0.08038, 0.9122, 0.4018, -0.001226, 0.9999, -0.01487, -0.4995, -0.5005, -0.7071, -0.4894, -0.5106, -0.7069, 0.0006749, -0.9997, 0.02587, -0.9671, 0.1335, 0.2166, -0.7982, 0.5714, -0.1906, -0.7707, -0.5902, -0.2402, 0.797, 0.573, -0.1909, 0.9666, 0.1358, 0.2172, 0.7725, -0.5878, -0.2403, 0.7914, 0.5676, 0.2269, 0.5806, 0.7561, 0.302, 0.9274, 0.2583, -0.2706, 0.9279, -0.2564, -0.2706, 0.5826, -0.7546, 0.3019, 0.7926, -0.566, 0.2268, 0.9669, -0.1338, 0.2172, 0.7981, -0.5715, -0.1907, 0.7711, 0.5897, -0.2402, -0.7971, -0.573, -0.1907, -0.9668, -0.1354, 0.2167, -0.7719, 0.5885, -0.2403, -0.7918, -0.5673, 0.2264, -0.5815, -0.7555, 0.3019, -0.9275, -0.2582, -0.2705, -0.928, 0.2563, -0.2703, -0.5829, 0.7543, 0.302, -0.7929, 0.5658, 0.2263, -0.08476, -0.9063, 0.4141, -0.05474, -0.9444, 0.3243, -0.9999, -0.001009, -0.01382, 0.5005, -0.4994, -0.7072, 0.5108, -0.4893, -0.7069, 0.9936, 0.002815, -0.1128, 0.0522, -0.9487, 0.3119, 0.08068, -0.912, 0.4021, 0.001226, -0.9999, -0.01455, 0.4995, 0.5005, -0.7071, 0.4897, 0.5103, -0.707, -0.0005651, 0.9997, 0.02544, 0.08494, 0.9062, 0.4141, 0.05485, 0.9444, 0.3243, 0.9999, 0.0009863, -0.01382, -0.5005, 0.4994, -0.7072, -0.5108, 0.4893, -0.7069, -0.9936, -0.002889, -0.1128, -0.05226, 0.9487, 0.3119, -0.08057, 0.912, 0.4021, -0.0012, 0.9999, -0.01454, -0.4995, -0.5005, -0.7071, -0.4897, -0.5103, -0.707, 0.0006875, -0.9997, 0.02544, -0.9669, 0.1338, 0.2171, -0.7981, 0.5715, -0.1907, -0.7711, -0.5897, -0.24, 0.7971, 0.573, -0.1907, 0.9668, 0.1354, 0.2166, 0.772, -0.5886, -0.2401, 0.7918, 0.5673, 0.2264, 0.5815, 0.7555, 0.3019, 0.9275, 0.2581, -0.2704, 0.928, -0.2563, -0.2704, 0.5829, -0.7543, 0.302, 0.7929, -0.5657, 0.2263, 0.9671, -0.1335, 0.2167, 0.7982, -0.5714, -0.1905, 0.7707, 0.5902, -0.2402, -0.797, -0.5731, -0.1909, -0.9666, -0.1357, 0.2173, -0.7724, 0.5879, -0.2403, -0.7914, -0.5676, 0.2269, -0.5808, -0.7559, 0.3021, -0.9274, -0.2583, -0.2707, -0.928, 0.2564, -0.2705, -0.5823, 0.7547, 0.3021, -0.7926, 0.566, 0.2268, -0.08493, -0.9062, 0.4141, -0.05463, -0.9445, 0.324, -0.9999, -0.001043, -0.01354, 0.5005, -0.4994, -0.7072, 0.5105, -0.4896, -0.7069, 0.9936, 0.002854, -0.1133, 0.05219, -0.9487, 0.3119, 0.08075, -0.9119, 0.4025, 0.001259, -0.9999, -0.0141, 0.4995, 0.5005, -0.7071, 0.4898, 0.5102, -0.707, -0.0006014, 0.9997, 0.02517, 0.08492, 0.9062, 0.4141, 0.05471, 0.9445, 0.324, 0.9999, 0.001009, -0.01354, -0.5005, 0.4994, -0.7072, -0.5105, 0.4896, -0.7069, -0.9936, -0.002835, -0.1133, -0.05226, 0.9487, 0.3119, -0.08073, 0.9119, 0.4025, -0.001193, 0.9999, -0.0141, -0.4995, -0.5005, -0.7071, -0.4899, -0.5101, -0.707, 0.0006811, -0.9997, 0.02517, -0.9671, 0.1335, 0.2166, -0.7982, 0.5714, -0.1905, -0.7707, -0.5902, -0.2402, 0.797, 0.5731, -0.1908, 0.9666, 0.1358, 0.2172, 0.7725, -0.5878, -0.2401, 0.7914, 0.5676, 0.2269, 0.5806, 0.7561, 0.302, 0.9274, 0.2584, -0.2706, 0.9279, -0.2564, -0.2706, 0.5826, -0.7546, 0.3019, 0.7926, -0.566, 0.2268, 0.9669, -0.1338, 0.2172, 0.7981, -0.5715, -0.1907, 0.7711, 0.5897, -0.2401, -0.7971, -0.573, -0.1907, -0.9668, -0.1354, 0.2167, -0.772, 0.5886, -0.2402, -0.7918, -0.5673, 0.2264, -0.5815, -0.7555, 0.3019, -0.9275, -0.2581, -0.2704, -0.928, 0.2563, -0.2703, -0.5829, 0.7543, 0.302, -0.7929, 0.5658, 0.2263, -0.08492, -0.9062, 0.4142, -0.0546, -0.9446, 0.3237, -0.9999, -0.0009561, -0.01314, 0.5005, -0.4994, -0.7072, 0.5102, -0.4898, -0.7069, 0.9935, 0.002779, -0.1135, 0.05227, -0.9487, 0.3119, 0.0809, -0.9117, 0.4028, 0.00134, -0.9999, -0.01368, 0.4995, 0.5005, -0.7071, 0.4902, 0.5097, -0.707, -0.0006089, 0.9997, 0.02476, 0.08492, 0.9062, 0.4141, 0.0546, 0.9446, 0.3237, 0.9999, 0.001002, -0.01314, -0.5005, 0.4994, -0.7072, -0.5102, 0.4898, -0.7069, -0.9935, -0.002804, -0.1135, -0.05227, 0.9487, 0.3119, -0.08089, 0.9117, 0.4028, -0.001191, 0.9999, -0.01368, -0.4995, -0.5005, -0.7071, -0.4902, -0.5098, -0.707, 0.0007256, -0.9997, 0.02476, -0.9669, 0.1338, 0.2172, -0.7981, 0.5715, -0.1907, -0.7711, -0.5897, -0.2401, 0.7971, 0.573, -0.1907, 0.9668, 0.1354, 0.2166, 0.772, -0.5885, -0.2402, 0.7918, 0.5673, 0.2264, 0.5813, 0.7555, 0.3023, 0.9275, 0.2582, -0.2704, 0.928, -0.2563, -0.2704, 0.5831, -0.7541, 0.3022, 0.7929, -0.5658, 0.2263, 0.9671, -0.1335, 0.2167, 0.7982, -0.5714, -0.1905, 0.7706, 0.5903, -0.2402, -0.797, -0.573, -0.1908, -0.9666, -0.1357, 0.2173, -0.7724, 0.5879, -0.2403, -0.7914, -0.5676, 0.2269, -0.5808, -0.7559, 0.3021, -0.9274, -0.2583, -0.2707, -0.9279, 0.2564, -0.2705, -0.5823, 0.7548, 0.3021, -0.7926, 0.566, 0.2268, -0.08489, -0.9063, 0.4141, -0.05439, -0.9447, 0.3234, -0.9999, -0.0009977, -0.01275, 0.5005, -0.4994, -0.7072, 0.51, -0.4901, -0.7069, 0.9935, 0.002778, -0.114, 0.0522, -0.9487, 0.3119, 0.08106, -0.9116, 0.4031, 0.001208, -0.9999, -0.01327, 0.4995, 0.5005, -0.7071, 0.4905, 0.5095, -0.707, -0.0005915, 0.9997, 0.02438, 0.08494, 0.9062, 0.4141, 0.05451, 0.9447, 0.3234, 0.9999, 0.0009718, -0.01276, -0.5005, 0.4994, -0.7072, -0.5099, 0.4901, -0.7069, -0.9935, -0.002759, -0.114, -0.05227, 0.9487, 0.3119, -0.08104, 0.9116, 0.4031, -0.001185, 0.9999, -0.01327, -0.4995, -0.5005, -0.7071, -0.4904, -0.5095, -0.707, 0.0007173, -0.9997, 0.02438, -0.9671, 0.1335, 0.2166, -0.7982, 0.5714, -0.1906, -0.7707, -0.5902, -0.2402, 0.797, 0.573, -0.1908, 0.9666, 0.1358, 0.2172, 0.7725, -0.5879, -0.2401, 0.7914, 0.5676, 0.2269, 0.5808, 0.7559, 0.3021, 0.9274, 0.2583, -0.2706, 0.9279, -0.2564, -0.2706, 0.5823, -0.7547, 0.3021, 0.7926, -0.566, 0.2268, 0.9669, -0.1338, 0.2172, 0.7981, -0.5715, -0.1907, 0.7711, 0.5897, -0.24, -0.7971, -0.573, -0.1907, -0.9668, -0.1354, 0.2167, -0.772, 0.5886, -0.2402, -0.7918, -0.5673, 0.2264, -0.5815, -0.7555, 0.3019, -0.9275, -0.2581, -0.2704, -0.928, 0.2563, -0.2703, -0.5829, 0.7543, 0.302, -0.7929, 0.5657, 0.2263, -0.08487, -0.9063, 0.4141, -0.05426, -0.9448, 0.3231, -0.9999, -0.001016, -0.01251, 0.5005, -0.4994, -0.7072, 0.5097, -0.4903, -0.7069, 0.9934, 0.002699, -0.1144, 0.05216, -0.9487, 0.3119, 0.08118, -0.9114, 0.4034, 0.001172, -0.9999, -0.01301, 0.05043, 0.9488, 0.3119, -0.0008001, 0.9999, -0.01302, 0.07961, 0.9116, 0.4034, 0.7971, 0.573, -0.1907, 0.9668, 0.1354, 0.2166, 0.772, -0.5886, -0.2402, -0.9669, 0.1338, 0.2171, -0.7981, 0.5715, -0.1907, -0.7711, -0.5897, -0.2401, -0.08648, 0.9061, 0.4141, -0.9999, -0.001019, -0.01252, -0.05623, 0.9447, 0.3231, -0.5005, 0.4996, -0.7071, -0.001317, 0.9997, 0.02414, -0.4916, 0.5083, -0.707, -0.4995, -0.5005, -0.7071, -0.4907, -0.5093, -0.707, 0.0007226, -0.9997, 0.02414, 0.4993, 0.5007, -0.7071, 0.9934, -0.0006007, -0.1143, 0.5087, 0.4913, -0.707, -0.928, 0.2564, -0.2705, -0.5824, 0.7547, 0.3021, -0.7926, 0.566, 0.2268, 0.7918, 0.5673, 0.2264, 0.5813, 0.7554, 0.3023, 0.9275, 0.2581, -0.2704, 0.928, -0.2562, -0.2704, 0.5831, -0.7541, 0.3022, 0.7929, -0.5658, 0.2263, 0.9671, -0.1335, 0.2167, 0.7982, -0.5714, -0.1906, 0.7707, 0.5902, -0.2402, -0.797, -0.5731, -0.1909, -0.9666, -0.1358, 0.2173, -0.7725, 0.5878, -0.2403, -0.7914, -0.5676, 0.2269, -0.5808, -0.7559, 0.3021, -0.9274, -0.2583, -0.2707, -0.08487, -0.9063, 0.4141, -0.05424, -0.9449, 0.3229, -0.9999, -0.0009617, -0.01215, 0.5005, -0.4994, -0.7072, 0.5093, -0.4908, -0.7069, 0.9934, 0.002667, -0.1146, 0.05234, -0.9487, 0.3119, 0.08129, -0.9113, 0.4037, 0.001158, -0.9999, -0.01263, 0.4995, 0.5005, -0.7071, 0.4909, 0.5091, -0.7071, -0.0008273, 0.9997, 0.02378, 0.08492, 0.9062, 0.4141, 0.05412, 0.9449, 0.3229, 0.9999, 0.0009466, -0.01215, -0.5005, 0.4995, -0.7071, -0.5095, 0.4906, -0.7069, -0.9934, -0.002678, -0.1146, -0.05226, 0.9487, 0.3119, -0.0813, 0.9113, 0.4036, -0.00122, 0.9999, -0.01263, -0.4995, -0.5005, -0.7071, -0.4909, -0.5091, -0.707, 0.0006959, -0.9997, 0.02378, -0.9669, 0.1338, 0.2172, -0.7982, 0.5715, -0.1907, -0.7711, -0.5897, -0.2401, 0.7971, 0.573, -0.1907, 0.9668, 0.1354, 0.2168, 0.772, -0.5885, -0.2402, 0.7916, 0.5674, 0.2266, 0.5815, 0.7555, 0.3019, 0.9275, 0.258, -0.2704, 0.928, -0.2565, -0.2704, 0.5823, -0.7548, 0.302, 0.7926, -0.566, 0.2268, 0.9669, -0.1338, 0.217, 0.7981, -0.5715, -0.1907, 0.7711, 0.5897, -0.2401, -0.7971, -0.573, -0.1907, -0.9668, -0.1354, 0.2168, -0.772, 0.5885, -0.2401, -0.7918, -0.5673, 0.2264, -0.5813, -0.7556, 0.302, -0.9275, -0.2581, -0.2704, -0.9278, 0.2566, -0.2707, -0.5825, 0.7546, 0.302, -0.7927, 0.5659, 0.2266, -0.08483, -0.9063, 0.4141, -0.05413, -0.945, 0.3226, -0.9999, -0.000959, -0.01193, 0.5005, -0.4994, -0.7072, 0.5093, -0.4908, -0.7069, 0.9934, 0.002519, -0.115, 0.05215, -0.9487, 0.3119, 0.08151, -0.9112, 0.4039, 0.001201, -0.9999, -0.0124, 0.4995, 0.5005, -0.7071, 0.4911, 0.5089, -0.707, -0.0006177, 0.9997, 0.02356, 0.08494, 0.9062, 0.4141, 0.05422, 0.945, 0.3226, 0.9999, 0.0009677, -0.01193, -0.5005, 0.4994, -0.7072, -0.5093, 0.4908, -0.7069, -0.9934, -0.002608, -0.115, -0.05223, 0.9487, 0.3119, -0.08141, 0.9112, 0.4039, -0.00119, 0.9999, -0.01239, -0.4995, -0.5005, -0.7071, -0.4911, -0.5089, -0.707, 0.0007065, -0.9997, 0.02356, -0.9669, 0.1338, 0.2171, -0.7982, 0.5714, -0.1907, -0.7711, -0.5897, -0.24, 0.7971, 0.573, -0.1907, 0.9668, 0.1354, 0.2166, 0.772, -0.5886, -0.2401, 0.7918, 0.5673, 0.2264, 0.5815, 0.7555, 0.3019, 0.9275, 0.2582, -0.2704, 0.928, -0.2563, -0.2704, 0.5829, -0.7543, 0.302, 0.7929, -0.5658, 0.2263, 0.9671, -0.1335, 0.2167, 0.7982, -0.5714, -0.1906, 0.7707, 0.5902, -0.2402, -0.797, -0.573, -0.1909, -0.9666, -0.1358, 0.2173, -0.7724, 0.5879, -0.2403, -0.7914, -0.5676, 0.2269, -0.5808, -0.7559, 0.3022, -0.9274, -0.2583, -0.2707, -0.928, 0.2564, -0.2705, -0.5824, 0.7547, 0.3021, -0.7926, 0.566, 0.2268, -0.08489, -0.9063, 0.4141, -0.05401, -0.9451, 0.3223, -0.9999, -0.0009777, -0.01159, 0.5005, -0.4994, -0.7072, 0.5091, -0.491, -0.707, 0.9933, 0.002638, -0.1152, 0.05238, -0.9487, 0.3119, 0.08158, -0.911, 0.4042, 0.001247, -0.9999, -0.01204, 0.4995, 0.5005, -0.7071, 0.4913, 0.5087, -0.707, -0.0008405, 0.9997, 0.02322, 0.08492, 0.9062, 0.4141, 0.05391, 0.9451, 0.3224, 0.9999, 0.001035, -0.01159, -0.5005, 0.4994, -0.7072, -0.5091, 0.491, -0.707, -0.9933, -0.002631, -0.1152, -0.05228, 0.9487, 0.3119, -0.08157, 0.911, 0.4042, -0.001188, 0.9999, -0.01204, -0.4995, -0.5005, -0.7071, -0.4913, -0.5087, -0.707, 0.0007394, -0.9997, 0.02322, -0.9669, 0.1338, 0.2172, -0.7982, 0.5715, -0.1907, -0.7712, -0.5897, -0.24, 0.7971, 0.573, -0.1907, 0.9668, 0.1353, 0.2168, 0.772, -0.5885, -0.2402, 0.7916, 0.5674, 0.2266, 0.5815, 0.7554, 0.3019, 0.9275, 0.258, -0.2704, 0.928, -0.2565, -0.2704, 0.5823, -0.7548, 0.302, 0.7926, -0.566, 0.2268, 0.9669, -0.1339, 0.217, 0.7982, -0.5715, -0.1907, 0.7711, 0.5897, -0.24, -0.7971, -0.573, -0.1907, -0.9668, -0.1354, 0.2167, -0.772, 0.5886, -0.2402, -0.7918, -0.5673, 0.2264, -0.5813, -0.7556, 0.302, -0.9275, -0.2581, -0.2704, -0.9278, 0.2566, -0.2707, -0.5825, 0.7546, 0.302, -0.7927, 0.5659, 0.2266, -0.08487, -0.9063, 0.414, -0.05374, -0.9452, 0.3222, -0.9999, -0.001088, -0.01139, 0.5006, -0.4995, -0.7071, 0.5088, -0.4911, -0.707, 0.9933, 0.002591, -0.1156, 0.0522, -0.9487, 0.3119, 0.08168, -0.9109, 0.4044, 0.001141, -0.9999, -0.01183, 0.4995, 0.5006, -0.7071, 0.4914, 0.5086, -0.707, -0.0008437, 0.9997, 0.02302, 0.08486, 0.9063, 0.4141, 0.05383, 0.9452, 0.3221, 0.9999, 0.001091, -0.01139, -0.5006, 0.4995, -0.7071, -0.5088, 0.4911, -0.707, -0.9933, -0.002591, -0.1156, -0.05228, 0.9487, 0.3119, -0.08168, 0.9109, 0.4044, -0.001089, 0.9999, -0.01182, -0.4995, -0.5006, -0.7071, -0.4914, -0.5086, -0.707, 0.0009395, -0.9997, 0.02302, -0.967, 0.1338, 0.217, -0.7982, 0.5715, -0.1907, -0.771, -0.5898, -0.24, 0.7971, 0.573, -0.1908, 0.9668, 0.1354, 0.2166, 0.772, -0.5886, -0.2401, 0.7918, 0.5673, 0.2264, 0.5814, 0.7555, 0.3021, 0.9275, 0.2581, -0.2703, 0.9281, -0.2562, -0.2703, 0.5832, -0.754, 0.3022, 0.7929, -0.5657, 0.2263, 0.9671, -0.1334, 0.2166, 0.7983, -0.5714, -0.1905, 0.7706, 0.5904, -0.2401, -0.797, -0.5731, -0.1909, -0.9666, -0.1357, 0.2173, -0.7725, 0.5879, -0.2401, -0.7914, -0.5676, 0.227, -0.5808, -0.7559, 0.3022, -0.9274, -0.2583, -0.2706, -0.928, 0.2564, -0.2704, -0.5825, 0.7546, 0.3021, -0.7927, 0.5659, 0.2267, -0.08491, -0.9063, 0.4141, -0.05365, -0.9453, 0.3219, -0.9999, -0.001073, -0.01107, 0.5005, -0.4995, -0.7071, 0.5086, -0.4914, -0.707, 0.9933, 0.002517, -0.1158, 0.05224, -0.9487, 0.3119, 0.08177, -0.9108, 0.4047, 0.00104, -0.9999, -0.01149, 0.4995, 0.5005, -0.7071, 0.4916, 0.5083, -0.707, -0.0009141, 0.9997, 0.0227, 0.08488, 0.9063, 0.414, 0.05369, 0.9453, 0.3219, 0.9999, 0.001031, -0.01107, -0.5005, 0.4995, -0.7071, -0.5086, 0.4914, -0.707, -0.9933, -0.002519, -0.1158, -0.0522, 0.9487, 0.3119, -0.08177, 0.9108, 0.4047, -0.001039, 0.9999, -0.01149, -0.4995, -0.5006, -0.7071, -0.4917, -0.5082, -0.707, 0.0009588, -0.9997, 0.0227, -0.967, 0.1338, 0.217, -0.7982, 0.5715, -0.1907, -0.7711, -0.5898, -0.24, 0.7971, 0.573, -0.1907, 0.9668, 0.1354, 0.2167, 0.772, -0.5886, -0.2401, 0.7916, 0.5674, 0.2267, 0.5813, 0.7555, 0.3022, 0.9276, 0.258, -0.2702, 0.928, -0.2563, -0.2704, 0.5827, -0.7545, 0.3021, 0.7927, -0.5659, 0.2267, 0.967, -0.1338, 0.217, 0.7982, -0.5714, -0.1907, 0.771, 0.5898, -0.24, -0.797, -0.573, -0.1907, -0.9668, -0.1354, 0.2167, -0.772, 0.5886, -0.2401, -0.7918, -0.5673, 0.2264, -0.5813, -0.7556, 0.3019, -0.9275, -0.2581, -0.2704, -0.9279, 0.2565, -0.2705, -0.5827, 0.7545, 0.302, -0.7927, 0.5659, 0.2266])] * 3)])
me_railway_gate_2 = bpy.data.meshes.new('railway_gate_2')
me_railway_gate_2.from_pydata([(0.05783, 2.341, 1.093), (0.05995, 0.06073, 1.093), (0.05783, 2.341, 1.493), (0.05995, 0.06073, 1.493), (0.04778, 2.4, 3.576e-07), (0.05001, -4.779e-05, 0.0), (0.04996, 0.04995, 1.95), (0.04783, 2.35, 1.95)], [], [(0, 2, 1), (3, 1, 2), (5, 4, 6), (4, 7, 6)])
_uv = me_railway_gate_2.uv_layers.new(name='UVMap')
_uv.uv.foreach_set('vector', [-1.654, 0.5319, -1.654, 0.61, -1.877, 0.5319, -1.877, 0.61, -1.877, 0.5319, -1.654, 0.61, -3.539, 0.000828, -3.305, 0.000828, -3.534, 0.3817, -3.305, 0.000828, -3.309, 0.3817, -3.534, 0.3817])
me_railway_gate_2.materials.append(mat_railway_gate)
me_railway_gate_2.use_remesh_preserve_volume = False
me_railway_gate_2.use_remesh_preserve_attributes = False
me_railway_gate_2.use_mirror_vertex_groups = False
me_railway_gate_2.update()
me_railway_gate_2.normals_split_custom_set([tuple(v) for v in zip(*[iter([1.0, 0.0009282, 1.021e-09, 1.0, 0.0009282, 1.021e-09, 1.0, 0.0009282, 1.021e-09, 1.0, 0.0009282, 0.0, 1.0, 0.0009282, 0.0, 1.0, 0.0009282, 0.0, 1.0, 0.0009292, 1.377e-07, 1.0, 0.0009292, 1.377e-07, 1.0, 0.0009292, 1.377e-07, 1.0, 0.0009288, -3.936e-07, 1.0, 0.0009288, -3.936e-07, 1.0, 0.0009288, -3.936e-07])] * 3)])

# ---- objects
ob_railway_gate = bpy.data.objects.new('railway_gate', me_railway_gate)
ob_railway_gate_2 = bpy.data.objects.new('railway_gate_2', me_railway_gate_2)

# ---- transforms, parenting, visibility, modifiers, constraints
ob_railway_gate.location = (0.0, 0.0, 0.0)
ob_railway_gate.rotation_euler = (0.0, 0.0, -1.571)
ob_railway_gate.scale = (1.0, -1.0, 1.0)
ob_railway_gate.lineart.crease_threshold = 0.0
ob_railway_gate_2.location = (0.0, 0.0, 0.0)
ob_railway_gate_2.rotation_euler = (0.0, 0.0, 1.571)
ob_railway_gate_2.lineart.crease_threshold = 0.0

# ---- collection membership
col_collection.objects.link(ob_railway_gate)
col_collection.objects.link(ob_railway_gate_2)

# ---- scene / render settings (as saved in the file)
scene.frame_start = 1; scene.frame_end = 250; scene.frame_set(1)
scene.render.engine = 'BLENDER_EEVEE_NEXT'
scene.cycles.use_denoising = False
scene.cycles.samples = 128
scene.cycles.sampling_pattern = 'TABULATED_SOBOL'
scene.cycles.use_adaptive_sampling = False
scene.cycles.use_light_tree = False
scene.view_settings.view_transform = 'Filmic'
bpy.context.view_layer.update()

# ---- added for rendering (the .blend has no active camera and no usable light): camera, sun
cam_auto = bpy.data.cameras.new('AutoCamera')
cam_auto.lens = 50.0
cam_auto.sensor_width = 36.0
cam_auto.clip_end = 1000.0
ob_auto_camera = bpy.data.objects.new('AutoCamera', cam_auto)
scene.collection.objects.link(ob_auto_camera)
ob_auto_camera.location = (2.28348, -4.15514, 4.23676)
ob_auto_camera.rotation_euler = (1.09748, -7.21219e-08, 0.694738)
scene.camera = ob_auto_camera
light_auto_sun = bpy.data.lights.new('AutoSun', 'SUN')
light_auto_sun.energy = 3.0
light_auto_sun.angle = 0.0523599
ob_auto_sun = bpy.data.objects.new('AutoSun', light_auto_sun)
scene.collection.objects.link(ob_auto_sun)
ob_auto_sun.rotation_euler = (0.872665, 0.174533, 0.523599)
bpy.context.view_layer.update()
